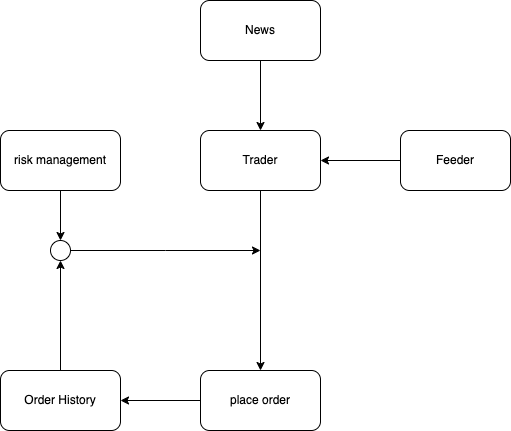

The diagram above was exported from draw.io. Its source (the exported page's mxGraphModel, read from the mxfile embedded in the PNG):
<mxGraphModel dx="488" dy="422" grid="1" gridSize="10" guides="1" tooltips="1" connect="1" arrows="1" fold="1" page="1" pageScale="1" pageWidth="827" pageHeight="1169" math="0" shadow="0">
  <root>
    <mxCell id="0" />
    <mxCell id="1" parent="0" />
    <mxCell id="nYpeJM_u1l9dn80om1wo-8" value="" style="edgeStyle=orthogonalEdgeStyle;rounded=0;orthogonalLoop=1;jettySize=auto;html=1;" edge="1" parent="1" source="nYpeJM_u1l9dn80om1wo-1" target="nYpeJM_u1l9dn80om1wo-7">
      <mxGeometry relative="1" as="geometry" />
    </mxCell>
    <mxCell id="nYpeJM_u1l9dn80om1wo-1" value="risk management" style="rounded=1;whiteSpace=wrap;html=1;" vertex="1" parent="1">
      <mxGeometry x="60" y="140" width="120" height="60" as="geometry" />
    </mxCell>
    <mxCell id="nYpeJM_u1l9dn80om1wo-4" value="" style="edgeStyle=orthogonalEdgeStyle;rounded=0;orthogonalLoop=1;jettySize=auto;html=1;" edge="1" parent="1" source="nYpeJM_u1l9dn80om1wo-2" target="nYpeJM_u1l9dn80om1wo-3">
      <mxGeometry relative="1" as="geometry" />
    </mxCell>
    <mxCell id="nYpeJM_u1l9dn80om1wo-2" value="Trader" style="rounded=1;whiteSpace=wrap;html=1;" vertex="1" parent="1">
      <mxGeometry x="260" y="140" width="120" height="60" as="geometry" />
    </mxCell>
    <mxCell id="nYpeJM_u1l9dn80om1wo-17" value="" style="edgeStyle=orthogonalEdgeStyle;rounded=0;orthogonalLoop=1;jettySize=auto;html=1;" edge="1" parent="1" source="nYpeJM_u1l9dn80om1wo-3" target="nYpeJM_u1l9dn80om1wo-16">
      <mxGeometry relative="1" as="geometry" />
    </mxCell>
    <mxCell id="nYpeJM_u1l9dn80om1wo-3" value="place order" style="rounded=1;whiteSpace=wrap;html=1;" vertex="1" parent="1">
      <mxGeometry x="260" y="380" width="120" height="60" as="geometry" />
    </mxCell>
    <mxCell id="nYpeJM_u1l9dn80om1wo-9" style="edgeStyle=orthogonalEdgeStyle;rounded=0;orthogonalLoop=1;jettySize=auto;html=1;" edge="1" parent="1" source="nYpeJM_u1l9dn80om1wo-7">
      <mxGeometry relative="1" as="geometry">
        <mxPoint x="320" y="260" as="targetPoint" />
      </mxGeometry>
    </mxCell>
    <mxCell id="nYpeJM_u1l9dn80om1wo-7" value="" style="ellipse;whiteSpace=wrap;html=1;rounded=1;" vertex="1" parent="1">
      <mxGeometry x="110" y="250" width="20" height="20" as="geometry" />
    </mxCell>
    <mxCell id="nYpeJM_u1l9dn80om1wo-11" style="edgeStyle=orthogonalEdgeStyle;rounded=0;orthogonalLoop=1;jettySize=auto;html=1;entryX=1;entryY=0.5;entryDx=0;entryDy=0;" edge="1" parent="1" source="nYpeJM_u1l9dn80om1wo-10" target="nYpeJM_u1l9dn80om1wo-2">
      <mxGeometry relative="1" as="geometry" />
    </mxCell>
    <mxCell id="nYpeJM_u1l9dn80om1wo-10" value="Feeder" style="rounded=1;whiteSpace=wrap;html=1;" vertex="1" parent="1">
      <mxGeometry x="460" y="140" width="110" height="60" as="geometry" />
    </mxCell>
    <mxCell id="nYpeJM_u1l9dn80om1wo-13" style="edgeStyle=orthogonalEdgeStyle;rounded=0;orthogonalLoop=1;jettySize=auto;html=1;entryX=0.5;entryY=0;entryDx=0;entryDy=0;" edge="1" parent="1" source="nYpeJM_u1l9dn80om1wo-12" target="nYpeJM_u1l9dn80om1wo-2">
      <mxGeometry relative="1" as="geometry" />
    </mxCell>
    <mxCell id="nYpeJM_u1l9dn80om1wo-12" value="News" style="rounded=1;whiteSpace=wrap;html=1;" vertex="1" parent="1">
      <mxGeometry x="260" y="10" width="120" height="60" as="geometry" />
    </mxCell>
    <mxCell id="nYpeJM_u1l9dn80om1wo-18" value="" style="edgeStyle=orthogonalEdgeStyle;rounded=0;orthogonalLoop=1;jettySize=auto;html=1;" edge="1" parent="1" source="nYpeJM_u1l9dn80om1wo-16" target="nYpeJM_u1l9dn80om1wo-7">
      <mxGeometry relative="1" as="geometry" />
    </mxCell>
    <mxCell id="nYpeJM_u1l9dn80om1wo-16" value="Order History" style="whiteSpace=wrap;html=1;rounded=1;" vertex="1" parent="1">
      <mxGeometry x="60" y="380" width="120" height="60" as="geometry" />
    </mxCell>
  </root>
</mxGraphModel>